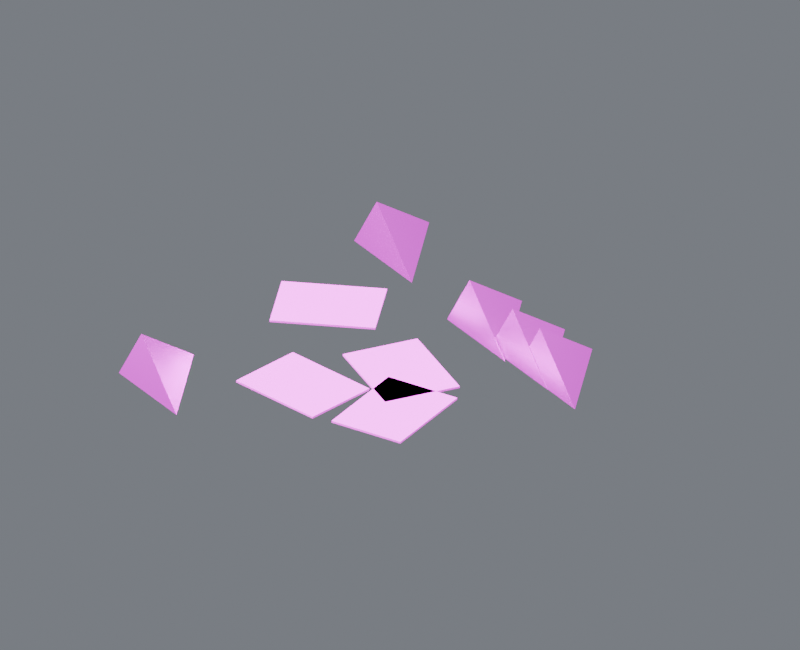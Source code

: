 # Source: debris_03.blend  (saved by Blender 4.5.87; exported with 4.5.12 LTS)
import bpy
from mathutils import Matrix  # noqa: F401  (used for matrix-valued properties, if any)

bpy.ops.wm.read_factory_settings(use_empty=True)
scene = bpy.context.scene
scene.name = 'Component_debris_03'

# ---- collections
col_01______debris_03 = bpy.data.collections.new('01_制作组件_debris_03'); scene.collection.children.link(col_01______debris_03)
col_03 = bpy.data.collections.new('固定碎屑_03_制作源'); col_01______debris_03.children.link(col_03)
col_02______debris_03 = bpy.data.collections.new('02_游戏输出_debris_03'); scene.collection.children.link(col_02______debris_03)
col_03_1 = bpy.data.collections.new('固定碎屑_03_输出包'); col_02______debris_03.children.link(col_03_1)
col_90_preview_component_debris_03 = bpy.data.collections.new('90_Preview_Component_debris_03'); scene.collection.children.link(col_90_preview_component_debris_03)

# ---- images (referenced by path relative to the original .blend; pixels are not part of the script)
import os
ASSET_DIR = os.environ.get("B2B_ASSET_DIR", "")  # directory of the original .blend (textures are referenced by path, not embedded)
HERE = os.path.dirname(os.path.abspath(__file__))  # packed textures are extracted next to this script under _unpacked/

def load_image(name, relpath, width, height, colorspace="sRGB"):
    """Load a texture the original file referenced (path relative to the .blend, or extracted next to this script)."""
    p = next((c for c in (os.path.join(HERE, relpath), os.path.join(ASSET_DIR, relpath)) if relpath and os.path.exists(c)), "")
    if p:
        img = bpy.data.images.load(p, check_existing=True)
        img.name = name
    else:  # same state as the original file: an image datablock whose file is absent (Cycles renders it pink)
        img = bpy.data.images.new(name, width, height)
        img.source = "FILE"
        img.filepath = "//" + (relpath or name)
    img.colorspace_settings.name = colorspace
    return img
img_10x10_512_png = load_image('设施低亮多巴胺色盘_10x10_512.png', '设施低亮多巴胺色盘_10x10_512.png', 1024, 1024, 'sRGB')

# ---- materials (node trees are filled in below, after node groups)
mat_01 = bpy.data.materials.new('01_精工金属_紫色骨架')
mat_02 = bpy.data.materials.new('02_细腻哑光_青绿大面')

# ---- material node trees
mat_01.use_nodes = True; mat_01.node_tree.nodes.clear()
_N = mat_01.node_tree.nodes; _L = mat_01.node_tree.links
n0 = _N.new('ShaderNodeOutputMaterial'); n0.name = '材质输出'; n0.location = (0, 0)
n1 = _N.new('ShaderNodeBsdfPrincipled'); n1.name = 'Principled BSDF'; n1.location = (0, 0)
n1.inputs[1].default_value = 0.86
n1.inputs[2].default_value = 0.29
n1.inputs[19].default_value = 0.16
n2 = _N.new('ShaderNodeUVMap'); n2.name = 'UV 贴图'; n2.location = (0, 0)
n2.uv_map = 'PaletteUV'
n3 = _N.new('ShaderNodeTexImage'); n3.name = '图像纹理'; n3.location = (0, 0)
n3.image = img_10x10_512_png
n3.interpolation = 'Closest'
_L.new(n1.outputs[0], n0.inputs[0])
_L.new(n2.outputs[0], n3.inputs[0])
_L.new(n3.outputs[0], n1.inputs[0])
n0.is_active_output = True
mat_02.use_nodes = True; mat_02.node_tree.nodes.clear()
_N = mat_02.node_tree.nodes; _L = mat_02.node_tree.links
n0 = _N.new('ShaderNodeOutputMaterial'); n0.name = '材质输出'; n0.location = (0, 0)
n1 = _N.new('ShaderNodeBsdfPrincipled'); n1.name = 'Principled BSDF'; n1.location = (0, 0)
n1.inputs[1].default_value = 0.03
n1.inputs[2].default_value = 0.7
n2 = _N.new('ShaderNodeUVMap'); n2.name = 'UV 贴图'; n2.location = (0, 0)
n2.uv_map = 'PaletteUV'
n3 = _N.new('ShaderNodeTexImage'); n3.name = '图像纹理'; n3.location = (0, 0)
n3.image = img_10x10_512_png
n3.interpolation = 'Closest'
_L.new(n1.outputs[0], n0.inputs[0])
_L.new(n2.outputs[0], n3.inputs[0])
_L.new(n3.outputs[0], n1.inputs[0])
n0.is_active_output = True

# ---- world
world_component_studio = bpy.data.worlds.new('Component_Studio'); scene.world = world_component_studio
world_component_studio.use_nodes = True; world_component_studio.node_tree.nodes.clear()
_N = world_component_studio.node_tree.nodes; _L = world_component_studio.node_tree.links
n0 = _N.new('ShaderNodeBackground'); n0.name = '背景'; n0.location = (-200, 100)
n0.inputs[0].default_value = (0.3, 0.32, 0.36, 1.0)
n0.inputs[1].default_value = 0.45
n1 = _N.new('ShaderNodeOutputWorld'); n1.name = '世界输出'; n1.location = (200, 100)
_L.new(n0.outputs[0], n1.inputs[0])
n1.is_active_output = True

# ---- cameras
cam_camera_component_debris_03 = bpy.data.cameras.new('Camera_Component_debris_03')
cam_camera_component_debris_03.type = 'ORTHO'
cam_camera_component_debris_03.ortho_scale = 3.446

# ---- lights
light_key_component_debris_03 = bpy.data.lights.new('Key_Component_debris_03', 'AREA')
light_key_component_debris_03.energy = 1292.0
light_key_component_debris_03.size = 2.757
light_fill_component_debris_03 = bpy.data.lights.new('Fill_Component_debris_03', 'AREA')
light_fill_component_debris_03.energy = 759.9
light_fill_component_debris_03.size = 2.757
light_rim_component_debris_03 = bpy.data.lights.new('Rim_Component_debris_03', 'AREA')
light_rim_component_debris_03.energy = 987.8
light_rim_component_debris_03.size = 2.757

# ---- meshes
me_03______00_mesh = bpy.data.meshes.new('固定碎屑_03_制作_部件00_Mesh')
me_03______00_mesh.from_pydata([(0.0592, 0.3043, 0.0095), (0.4592, 0.1043, 0.0095), (0.2592, 0.6043, 0.0095), (0.1592, 0.3243, 0.2195), (0.3449, 0.1777, 0.0095), (0.7449, -0.02229, 0.0095), (0.5449, 0.4777, 0.0095), (0.4449, 0.1977, 0.2195), (-0.6324, 0.7087, 0.0095), (-0.2324, 0.5087, 0.0095), (-0.4324, 1.009, 0.0095), (-0.5324, 0.7287, 0.2195), (0.5329, 0.08594, 0.0095), (0.9329, -0.1141, 0.0095), (0.7329, 0.3859, 0.0095), (0.6329, 0.1059, 0.2195), (-0.9329, -0.8087, 0.0095), (-0.5329, -1.009, 0.0095), (-0.7329, -0.5087, 0.0095), (-0.8329, -0.7887, 0.2195)], [], [(0, 2, 1), (0, 1, 3), (1, 2, 3), (2, 0, 3), (4, 6, 5), (4, 5, 7), (5, 6, 7), (6, 4, 7), (8, 10, 9), (8, 9, 11), (9, 10, 11), (10, 8, 11), (12, 14, 13), (12, 13, 15), (13, 14, 15), (14, 12, 15), (16, 18, 17), (16, 17, 19), (17, 18, 19), (18, 16, 19)])
_uv = me_03______00_mesh.uv_layers.new(name='PaletteUV')
_uv.uv.foreach_set('vector', [0.972, 0.65, 0.939, 0.6691, 0.939, 0.6309, 0.972, 0.65, 0.939, 0.6691, 0.939, 0.6309, 0.972, 0.65, 0.939, 0.6691, 0.939, 0.6309, 0.972, 0.65, 0.939, 0.6691, 0.939, 0.6309, 0.972, 0.65, 0.939, 0.6691, 0.939, 0.6309, 0.972, 0.65, 0.939, 0.6691, 0.939, 0.6309, 0.972, 0.65, 0.939, 0.6691, 0.939, 0.6309, 0.972, 0.65, 0.939, 0.6691, 0.939, 0.6309, 0.972, 0.65, 0.939, 0.6691, 0.939, 0.6309, 0.972, 0.65, 0.939, 0.6691, 0.939, 0.6309, 0.972, 0.65, 0.939, 0.6691, 0.939, 0.6309, 0.972, 0.65, 0.939, 0.6691, 0.939, 0.6309, 0.972, 0.65, 0.939, 0.6691, 0.939, 0.6309, 0.972, 0.65, 0.939, 0.6691, 0.939, 0.6309, 0.972, 0.65, 0.939, 0.6691, 0.939, 0.6309, 0.972, 0.65, 0.939, 0.6691, 0.939, 0.6309, 0.972, 0.65, 0.939, 0.6691, 0.939, 0.6309, 0.972, 0.65, 0.939, 0.6691, 0.939, 0.6309, 0.972, 0.65, 0.939, 0.6691, 0.939, 0.6309, 0.972, 0.65, 0.939, 0.6691, 0.939, 0.6309])
me_03______00_mesh.materials.append(mat_01)
me_03______00_mesh.update()
me_03______01_mesh = bpy.data.meshes.new('固定碎屑_03_制作_部件01_Mesh')
me_03______01_mesh.from_pydata([(-0.3735, -0.2772, 0.0), (-0.4614, -0.616, 0.0), (-0.01611, -0.7314, 0.0), (0.07173, -0.3926, 0.0), (-0.3735, -0.2772, 0.009), (-0.4614, -0.616, 0.009), (-0.01611, -0.7314, 0.009), (0.07173, -0.3926, 0.009), (0.03238, 0.09406, 0.0), (-0.178, -0.1857, 0.0), (0.1896, -0.4622, 0.0), (0.4, -0.1824, 0.0), (0.03238, 0.09406, 0.009), (-0.178, -0.1857, 0.009), (0.1896, -0.4622, 0.009), (0.4, -0.1824, 0.009), (-0.7277, 0.2445, 0.0), (-0.6008, -0.08165, 0.0), (-0.1721, 0.08516, 0.0), (-0.299, 0.4113, 0.0), (-0.7277, 0.2445, 0.009), (-0.6008, -0.08165, 0.009), (-0.1721, 0.08516, 0.009), (-0.299, 0.4113, 0.009), (0.0724, -0.7211, 0.0), (0.4221, -0.7359, 0.0), (0.4415, -0.2763, 0.0), (0.09182, -0.2615, 0.0), (0.0724, -0.7211, 0.009), (0.4221, -0.7359, 0.009), (0.4415, -0.2763, 0.009), (0.09182, -0.2615, 0.009)], [], [(0, 3, 2, 1), (4, 5, 6, 7), (0, 1, 5, 4), (1, 2, 6, 5), (2, 3, 7, 6), (3, 0, 4, 7), (8, 11, 10, 9), (12, 13, 14, 15), (8, 9, 13, 12), (9, 10, 14, 13), (10, 11, 15, 14), (11, 8, 12, 15), (16, 19, 18, 17), (20, 21, 22, 23), (16, 17, 21, 20), (17, 18, 22, 21), (18, 19, 23, 22), (19, 16, 20, 23), (24, 27, 26, 25), (28, 29, 30, 31), (24, 25, 29, 28), (25, 26, 30, 29), (26, 27, 31, 30), (27, 24, 28, 31)])
_uv = me_03______01_mesh.uv_layers.new(name='PaletteUV')
_uv.uv.foreach_set('vector', [0.972, 0.15, 0.95, 0.172, 0.928, 0.15, 0.95, 0.128, 0.972, 0.15, 0.95, 0.172, 0.928, 0.15, 0.95, 0.128, 0.972, 0.15, 0.95, 0.172, 0.928, 0.15, 0.95, 0.128, 0.972, 0.15, 0.95, 0.172, 0.928, 0.15, 0.95, 0.128, 0.972, 0.15, 0.95, 0.172, 0.928, 0.15, 0.95, 0.128, 0.972, 0.15, 0.95, 0.172, 0.928, 0.15, 0.95, 0.128, 0.972, 0.15, 0.95, 0.172, 0.928, 0.15, 0.95, 0.128, 0.972, 0.15, 0.95, 0.172, 0.928, 0.15, 0.95, 0.128, 0.972, 0.15, 0.95, 0.172, 0.928, 0.15, 0.95, 0.128, 0.972, 0.15, 0.95, 0.172, 0.928, 0.15, 0.95, 0.128, 0.972, 0.15, 0.95, 0.172, 0.928, 0.15, 0.95, 0.128, 0.972, 0.15, 0.95, 0.172, 0.928, 0.15, 0.95, 0.128, 0.972, 0.15, 0.95, 0.172, 0.928, 0.15, 0.95, 0.128, 0.972, 0.15, 0.95, 0.172, 0.928, 0.15, 0.95, 0.128, 0.972, 0.15, 0.95, 0.172, 0.928, 0.15, 0.95, 0.128, 0.972, 0.15, 0.95, 0.172, 0.928, 0.15, 0.95, 0.128, 0.972, 0.15, 0.95, 0.172, 0.928, 0.15, 0.95, 0.128, 0.972, 0.15, 0.95, 0.172, 0.928, 0.15, 0.95, 0.128, 0.972, 0.15, 0.95, 0.172, 0.928, 0.15, 0.95, 0.128, 0.972, 0.15, 0.95, 0.172, 0.928, 0.15, 0.95, 0.128, 0.972, 0.15, 0.95, 0.172, 0.928, 0.15, 0.95, 0.128, 0.972, 0.15, 0.95, 0.172, 0.928, 0.15, 0.95, 0.128, 0.972, 0.15, 0.95, 0.172, 0.928, 0.15, 0.95, 0.128, 0.972, 0.15, 0.95, 0.172, 0.928, 0.15, 0.95, 0.128])
me_03______01_mesh.materials.append(mat_02)
me_03______01_mesh.update()
me_03______00_mesh_1 = bpy.data.meshes.new('固定碎屑_03_输出_部件00_Mesh')
me_03______00_mesh_1.from_pydata([(0.0592, 0.3043, 0.0095), (0.4592, 0.1043, 0.0095), (0.2592, 0.6043, 0.0095), (0.1592, 0.3243, 0.2195), (0.3449, 0.1777, 0.0095), (0.7449, -0.02229, 0.0095), (0.5449, 0.4777, 0.0095), (0.4449, 0.1977, 0.2195), (-0.6324, 0.7087, 0.0095), (-0.2324, 0.5087, 0.0095), (-0.4324, 1.009, 0.0095), (-0.5324, 0.7287, 0.2195), (0.5329, 0.08594, 0.0095), (0.9329, -0.1141, 0.0095), (0.7329, 0.3859, 0.0095), (0.6329, 0.1059, 0.2195), (-0.9329, -0.8087, 0.0095), (-0.5329, -1.009, 0.0095), (-0.7329, -0.5087, 0.0095), (-0.8329, -0.7887, 0.2195)], [], [(0, 2, 1), (0, 1, 3), (1, 2, 3), (2, 0, 3), (4, 6, 5), (4, 5, 7), (5, 6, 7), (6, 4, 7), (8, 10, 9), (8, 9, 11), (9, 10, 11), (10, 8, 11), (12, 14, 13), (12, 13, 15), (13, 14, 15), (14, 12, 15), (16, 18, 17), (16, 17, 19), (17, 18, 19), (18, 16, 19)])
_uv = me_03______00_mesh_1.uv_layers.new(name='PaletteUV')
_uv.uv.foreach_set('vector', [0.972, 0.65, 0.939, 0.6691, 0.939, 0.6309, 0.972, 0.65, 0.939, 0.6691, 0.939, 0.6309, 0.972, 0.65, 0.939, 0.6691, 0.939, 0.6309, 0.972, 0.65, 0.939, 0.6691, 0.939, 0.6309, 0.972, 0.65, 0.939, 0.6691, 0.939, 0.6309, 0.972, 0.65, 0.939, 0.6691, 0.939, 0.6309, 0.972, 0.65, 0.939, 0.6691, 0.939, 0.6309, 0.972, 0.65, 0.939, 0.6691, 0.939, 0.6309, 0.972, 0.65, 0.939, 0.6691, 0.939, 0.6309, 0.972, 0.65, 0.939, 0.6691, 0.939, 0.6309, 0.972, 0.65, 0.939, 0.6691, 0.939, 0.6309, 0.972, 0.65, 0.939, 0.6691, 0.939, 0.6309, 0.972, 0.65, 0.939, 0.6691, 0.939, 0.6309, 0.972, 0.65, 0.939, 0.6691, 0.939, 0.6309, 0.972, 0.65, 0.939, 0.6691, 0.939, 0.6309, 0.972, 0.65, 0.939, 0.6691, 0.939, 0.6309, 0.972, 0.65, 0.939, 0.6691, 0.939, 0.6309, 0.972, 0.65, 0.939, 0.6691, 0.939, 0.6309, 0.972, 0.65, 0.939, 0.6691, 0.939, 0.6309, 0.972, 0.65, 0.939, 0.6691, 0.939, 0.6309])
me_03______00_mesh_1.materials.append(mat_01)
me_03______00_mesh_1.update()
me_03______01_mesh_1 = bpy.data.meshes.new('固定碎屑_03_输出_部件01_Mesh')
me_03______01_mesh_1.from_pydata([(-0.3735, -0.2772, 0.0), (-0.4614, -0.616, 0.0), (-0.01611, -0.7314, 0.0), (0.07173, -0.3926, 0.0), (-0.3735, -0.2772, 0.009), (-0.4614, -0.616, 0.009), (-0.01611, -0.7314, 0.009), (0.07173, -0.3926, 0.009), (0.03238, 0.09406, 0.0), (-0.178, -0.1857, 0.0), (0.1896, -0.4622, 0.0), (0.4, -0.1824, 0.0), (0.03238, 0.09406, 0.009), (-0.178, -0.1857, 0.009), (0.1896, -0.4622, 0.009), (0.4, -0.1824, 0.009), (-0.7277, 0.2445, 0.0), (-0.6008, -0.08165, 0.0), (-0.1721, 0.08516, 0.0), (-0.299, 0.4113, 0.0), (-0.7277, 0.2445, 0.009), (-0.6008, -0.08165, 0.009), (-0.1721, 0.08516, 0.009), (-0.299, 0.4113, 0.009), (0.0724, -0.7211, 0.0), (0.4221, -0.7359, 0.0), (0.4415, -0.2763, 0.0), (0.09182, -0.2615, 0.0), (0.0724, -0.7211, 0.009), (0.4221, -0.7359, 0.009), (0.4415, -0.2763, 0.009), (0.09182, -0.2615, 0.009)], [], [(0, 3, 2, 1), (4, 5, 6, 7), (0, 1, 5, 4), (1, 2, 6, 5), (2, 3, 7, 6), (3, 0, 4, 7), (8, 11, 10, 9), (12, 13, 14, 15), (8, 9, 13, 12), (9, 10, 14, 13), (10, 11, 15, 14), (11, 8, 12, 15), (16, 19, 18, 17), (20, 21, 22, 23), (16, 17, 21, 20), (17, 18, 22, 21), (18, 19, 23, 22), (19, 16, 20, 23), (24, 27, 26, 25), (28, 29, 30, 31), (24, 25, 29, 28), (25, 26, 30, 29), (26, 27, 31, 30), (27, 24, 28, 31)])
_uv = me_03______01_mesh_1.uv_layers.new(name='PaletteUV')
_uv.uv.foreach_set('vector', [0.972, 0.15, 0.95, 0.172, 0.928, 0.15, 0.95, 0.128, 0.972, 0.15, 0.95, 0.172, 0.928, 0.15, 0.95, 0.128, 0.972, 0.15, 0.95, 0.172, 0.928, 0.15, 0.95, 0.128, 0.972, 0.15, 0.95, 0.172, 0.928, 0.15, 0.95, 0.128, 0.972, 0.15, 0.95, 0.172, 0.928, 0.15, 0.95, 0.128, 0.972, 0.15, 0.95, 0.172, 0.928, 0.15, 0.95, 0.128, 0.972, 0.15, 0.95, 0.172, 0.928, 0.15, 0.95, 0.128, 0.972, 0.15, 0.95, 0.172, 0.928, 0.15, 0.95, 0.128, 0.972, 0.15, 0.95, 0.172, 0.928, 0.15, 0.95, 0.128, 0.972, 0.15, 0.95, 0.172, 0.928, 0.15, 0.95, 0.128, 0.972, 0.15, 0.95, 0.172, 0.928, 0.15, 0.95, 0.128, 0.972, 0.15, 0.95, 0.172, 0.928, 0.15, 0.95, 0.128, 0.972, 0.15, 0.95, 0.172, 0.928, 0.15, 0.95, 0.128, 0.972, 0.15, 0.95, 0.172, 0.928, 0.15, 0.95, 0.128, 0.972, 0.15, 0.95, 0.172, 0.928, 0.15, 0.95, 0.128, 0.972, 0.15, 0.95, 0.172, 0.928, 0.15, 0.95, 0.128, 0.972, 0.15, 0.95, 0.172, 0.928, 0.15, 0.95, 0.128, 0.972, 0.15, 0.95, 0.172, 0.928, 0.15, 0.95, 0.128, 0.972, 0.15, 0.95, 0.172, 0.928, 0.15, 0.95, 0.128, 0.972, 0.15, 0.95, 0.172, 0.928, 0.15, 0.95, 0.128, 0.972, 0.15, 0.95, 0.172, 0.928, 0.15, 0.95, 0.128, 0.972, 0.15, 0.95, 0.172, 0.928, 0.15, 0.95, 0.128, 0.972, 0.15, 0.95, 0.172, 0.928, 0.15, 0.95, 0.128, 0.972, 0.15, 0.95, 0.172, 0.928, 0.15, 0.95, 0.128])
me_03______01_mesh_1.materials.append(mat_02)
me_03______01_mesh_1.update()

# ---- objects
ob_root_debris_03 = bpy.data.objects.new('ROOT_debris_03_制作源', None)
ob_03______00 = bpy.data.objects.new('固定碎屑_03_制作_部件00', me_03______00_mesh)
ob_03______01 = bpy.data.objects.new('固定碎屑_03_制作_部件01', me_03______01_mesh)
ob_root_debris_03_1 = bpy.data.objects.new('ROOT_debris_03_组件', None)
ob_03______00_1 = bpy.data.objects.new('固定碎屑_03_输出_部件00', me_03______00_mesh_1)
ob_03______01_1 = bpy.data.objects.new('固定碎屑_03_输出_部件01', me_03______01_mesh_1)
ob_camera_component_debris_03 = bpy.data.objects.new('Camera_Component_debris_03', cam_camera_component_debris_03)
ob_key_component_debris_03 = bpy.data.objects.new('Key_Component_debris_03', light_key_component_debris_03)
ob_fill_component_debris_03 = bpy.data.objects.new('Fill_Component_debris_03', light_fill_component_debris_03)
ob_rim_component_debris_03 = bpy.data.objects.new('Rim_Component_debris_03', light_rim_component_debris_03)

# ---- transforms, parenting, visibility, modifiers, constraints
ob_root_debris_03.location = (0.0, 0.0, 0.0)
ob_03______00.parent = ob_root_debris_03
ob_03______00.location = (0.0, 0.0, 0.0)
ob_03______01.parent = ob_root_debris_03
ob_03______01.location = (0.0, 0.0, 0.0)
ob_root_debris_03_1.location = (0.0, 0.0, 0.0)
ob_03______00_1.parent = ob_root_debris_03_1
ob_03______00_1.location = (0.0, 0.0, 0.0)
ob_03______01_1.parent = ob_root_debris_03_1
ob_03______01_1.location = (0.0, 0.0, 0.0)
ob_camera_component_debris_03.location = (2.388, -4.18, 2.797)
ob_camera_component_debris_03.rotation_euler = (1.062, 4.606e-08, 0.5191)
ob_key_component_debris_03.location = (2.205, -4.411, 6.726)
ob_key_component_debris_03.rotation_euler = (0.6405, 3.424e-08, 0.4636)
ob_fill_component_debris_03.location = (-4.411, -2.205, 2.315)
ob_fill_component_debris_03.rotation_euler = (1.15, 3.188e-08, -1.107)
ob_rim_component_debris_03.location = (2.205, 4.411, 4.52)
ob_rim_component_debris_03.rotation_euler = (0.8411, -2.635e-08, 2.678)

# ---- collection membership
col_03.objects.link(ob_root_debris_03)
col_03.objects.link(ob_03______00)
col_03.objects.link(ob_03______01)
col_03_1.objects.link(ob_root_debris_03_1)
col_03_1.objects.link(ob_03______00_1)
col_03_1.objects.link(ob_03______01_1)
col_90_preview_component_debris_03.objects.link(ob_camera_component_debris_03)
col_90_preview_component_debris_03.objects.link(ob_key_component_debris_03)
col_90_preview_component_debris_03.objects.link(ob_fill_component_debris_03)
col_90_preview_component_debris_03.objects.link(ob_rim_component_debris_03)
def _layer_coll(name, lc=None):
    lc = lc or bpy.context.view_layer.layer_collection
    for c in lc.children:
        if c.name == name: return c
        r = _layer_coll(name, c)
        if r: return r
_layer_coll('01_制作组件_debris_03').exclude = True
_layer_coll('固定碎屑_03_制作源').exclude = True

# ---- scene / render settings (as saved in the file)
scene.camera = ob_camera_component_debris_03
scene.frame_start = 1; scene.frame_end = 250; scene.frame_set(1)
scene.render.engine = 'CYCLES'
scene.render.image_settings.exr_codec = 'NONE'
scene.render.resolution_x = 800
scene.render.resolution_y = 650
scene.render.simplify_subdivision_render = 0
scene.render.simplify_child_particles_render = 0.0
scene.cycles.use_denoising = False
scene.cycles.samples = 8
scene.eevee.use_volume_custom_range = False
scene.eevee.use_fast_gi = False
scene.eevee.use_shadows = False
scene.view_settings.exposure = 0.5
scene.view_settings.white_balance_temperature = 0.0
scene.view_settings.white_balance_tint = 0.0
scene.view_settings.white_balance_whitepoint = (2.97, 0.5193, -0.0414)
bpy.context.view_layer.update()
